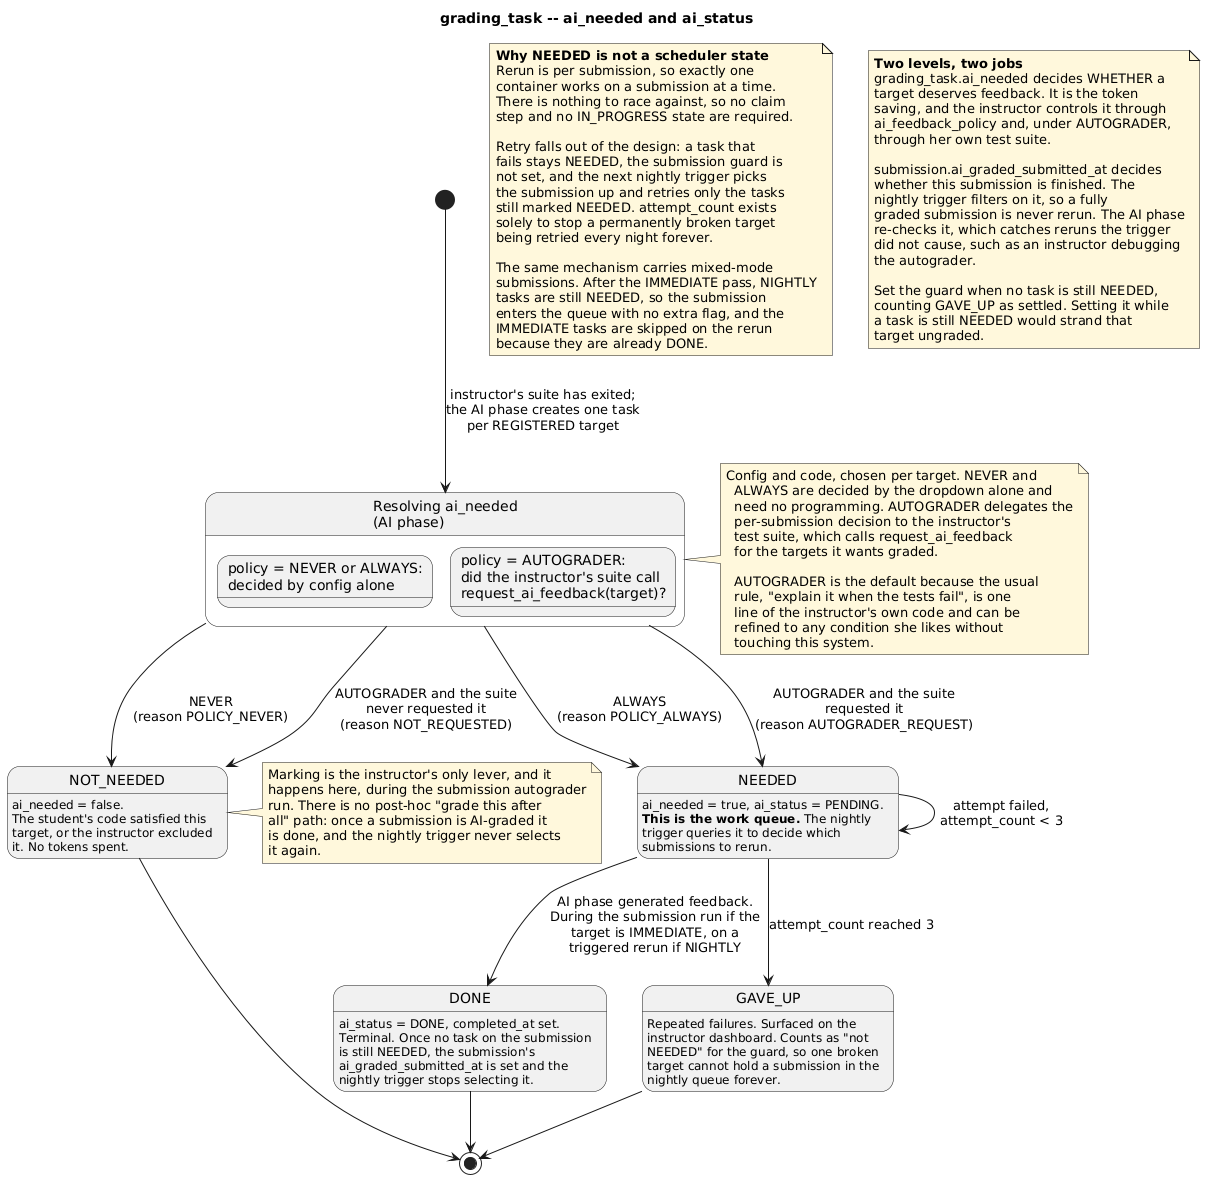

The diagram above was rendered by PlantUML. Its source (embedded in the PNG):
@startuml 06-grading-task-state
' =====================================================================
' grading_task lifecycle
' Traces to: FR-18, FR-29, FR-30, FR-42, NFR-6
'
' One row per (submission, grading target). Two fields:
'   ai_needed  -- does this target need AI feedback at all
'   ai_status  -- has that feedback been produced
'
' ai_needed is the important one. It is set by the submission
' autograder after functional testing, under instructor control, and it
' is what stops the system spending tokens explaining correct code.
' =====================================================================

title grading_task -- ai_needed and ai_status

skinparam shadowing false
skinparam defaultFontName Helvetica

[*] --> Marking : instructor's suite has exited;\nthe AI phase creates one task\nper REGISTERED target

state "Resolving ai_needed\n(AI phase)" as Marking {
  state "policy = NEVER or ALWAYS:\ndecided by config alone" as c_policy
  state "policy = AUTOGRADER:\ndid the instructor's suite call\nrequest_ai_feedback(target)?" as c_auto
}

Marking --> NOT_NEEDED : NEVER\n(reason POLICY_NEVER)
Marking --> NOT_NEEDED : AUTOGRADER and the suite\nnever requested it\n(reason NOT_REQUESTED)
Marking --> NEEDED : ALWAYS\n(reason POLICY_ALWAYS)
Marking --> NEEDED : AUTOGRADER and the suite\nrequested it\n(reason AUTOGRADER_REQUEST)

note right of NOT_NEEDED #FFF8DC
  Marking is the instructor's only lever, and it
  happens here, during the submission autograder
  run. There is no post-hoc "grade this after
  all" path: once a submission is AI-graded it
  is done, and the nightly trigger never selects
  it again.
end note

NOT_NEEDED : ai_needed = false.
NOT_NEEDED : The student's code satisfied this
NOT_NEEDED : target, or the instructor excluded
NOT_NEEDED : it. No tokens spent.

NEEDED : ai_needed = true, ai_status = PENDING.
NEEDED : **This is the work queue.** The nightly
NEEDED : trigger queries it to decide which
NEEDED : submissions to rerun.

NEEDED --> DONE : AI phase generated feedback.\nDuring the submission run if the\ntarget is IMMEDIATE, on a\ntriggered rerun if NIGHTLY
NEEDED --> NEEDED : attempt failed,\nattempt_count < 3
NEEDED --> GAVE_UP : attempt_count reached 3

DONE : ai_status = DONE, completed_at set.
DONE : Terminal. Once no task on the submission
DONE : is still NEEDED, the submission's
DONE : ai_graded_submitted_at is set and the
DONE : nightly trigger stops selecting it.

GAVE_UP : Repeated failures. Surfaced on the
GAVE_UP : instructor dashboard. Counts as "not
GAVE_UP : NEEDED" for the guard, so one broken
GAVE_UP : target cannot hold a submission in the
GAVE_UP : nightly queue forever.

DONE --> [*]
NOT_NEEDED --> [*]
GAVE_UP --> [*]

note right of Marking #FFF8DC
Config and code, chosen per target. NEVER and
  ALWAYS are decided by the dropdown alone and
  need no programming. AUTOGRADER delegates the
  per-submission decision to the instructor's
  test suite, which calls request_ai_feedback
  for the targets it wants graded.

  AUTOGRADER is the default because the usual
  rule, "explain it when the tests fail", is one
  line of the instructor's own code and can be
  refined to any condition she likes without
  touching this system.
end note

note as N1 #FFF8DC
  **Why NEEDED is not a scheduler state**
  Rerun is per submission, so exactly one
  container works on a submission at a time.
  There is nothing to race against, so no claim
  step and no IN_PROGRESS state are required.

  Retry falls out of the design: a task that
  fails stays NEEDED, the submission guard is
  not set, and the next nightly trigger picks
  the submission up and retries only the tasks
  still marked NEEDED. attempt_count exists
  solely to stop a permanently broken target
  being retried every night forever.

  The same mechanism carries mixed-mode
  submissions. After the IMMEDIATE pass, NIGHTLY
  tasks are still NEEDED, so the submission
  enters the queue with no extra flag, and the
  IMMEDIATE tasks are skipped on the rerun
  because they are already DONE.
end note

note as N2 #FFF8DC
  **Two levels, two jobs**
  grading_task.ai_needed decides WHETHER a
  target deserves feedback. It is the token
  saving, and the instructor controls it through
  ai_feedback_policy and, under AUTOGRADER,
  through her own test suite.

  submission.ai_graded_submitted_at decides
  whether this submission is finished. The
  nightly trigger filters on it, so a fully
  graded submission is never rerun. The AI phase
  re-checks it, which catches reruns the trigger
  did not cause, such as an instructor debugging
  the autograder.

  Set the guard when no task is still NEEDED,
  counting GAVE_UP as settled. Setting it while
  a task is still NEEDED would strand that
  target ungraded.
end note

@enduml